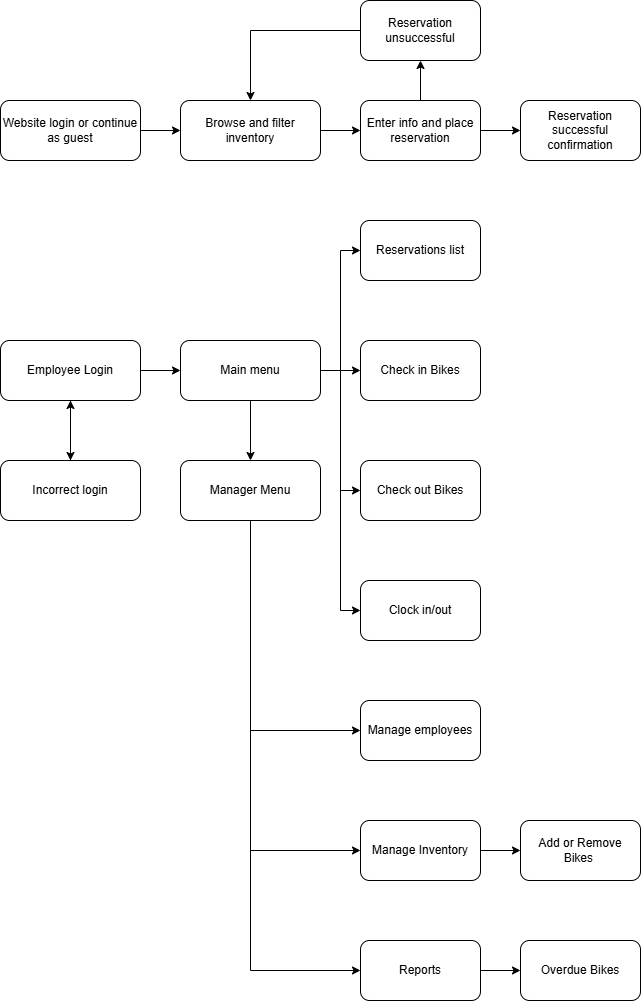

The diagram above was exported from draw.io. Its source (the exported page's mxGraphModel, read from the mxfile embedded in the PNG):
<mxGraphModel dx="1141" dy="2360" grid="1" gridSize="10" guides="1" tooltips="1" connect="1" arrows="1" fold="1" page="1" pageScale="1" pageWidth="850" pageHeight="1100" math="0" shadow="0" adaptiveColors="auto">
  <root>
    <mxCell id="0" />
    <mxCell id="1" parent="0" />
    <mxCell id="login" parent="1" style="rounded=1;whiteSpace=wrap;html=1;" value="Employee Login" vertex="1">
      <mxGeometry height="60" width="140" x="40" y="40" as="geometry" />
    </mxCell>
    <mxCell id="incorrect" parent="1" style="rounded=1;whiteSpace=wrap;html=1;" value="Incorrect login" vertex="1">
      <mxGeometry height="60" width="140" x="40" y="160" as="geometry" />
    </mxCell>
    <mxCell id="wQjpSBD05yMTCGz9j_Ys-7" edge="1" parent="1" source="menu" style="edgeStyle=orthogonalEdgeStyle;rounded=0;orthogonalLoop=1;jettySize=auto;html=1;exitX=1;exitY=0.5;exitDx=0;exitDy=0;entryX=0;entryY=0.5;entryDx=0;entryDy=0;" target="wQjpSBD05yMTCGz9j_Ys-1">
      <mxGeometry relative="1" as="geometry" />
    </mxCell>
    <mxCell id="wQjpSBD05yMTCGz9j_Ys-8" edge="1" parent="1" source="menu" style="edgeStyle=orthogonalEdgeStyle;rounded=0;orthogonalLoop=1;jettySize=auto;html=1;exitX=1;exitY=0.5;exitDx=0;exitDy=0;entryX=0;entryY=0.5;entryDx=0;entryDy=0;" target="wQjpSBD05yMTCGz9j_Ys-2">
      <mxGeometry relative="1" as="geometry" />
    </mxCell>
    <mxCell id="wQjpSBD05yMTCGz9j_Ys-22" edge="1" parent="1" source="menu" style="edgeStyle=orthogonalEdgeStyle;rounded=0;orthogonalLoop=1;jettySize=auto;html=1;exitX=0.5;exitY=1;exitDx=0;exitDy=0;entryX=0.5;entryY=0;entryDx=0;entryDy=0;" target="wQjpSBD05yMTCGz9j_Ys-21">
      <mxGeometry relative="1" as="geometry" />
    </mxCell>
    <mxCell id="wQjpSBD05yMTCGz9j_Ys-28" edge="1" parent="1" source="menu" style="edgeStyle=orthogonalEdgeStyle;rounded=0;orthogonalLoop=1;jettySize=auto;html=1;exitX=1;exitY=0.5;exitDx=0;exitDy=0;entryX=0;entryY=0.5;entryDx=0;entryDy=0;" target="wQjpSBD05yMTCGz9j_Ys-6">
      <mxGeometry relative="1" as="geometry" />
    </mxCell>
    <mxCell id="wQjpSBD05yMTCGz9j_Ys-42" edge="1" parent="1" source="menu" style="edgeStyle=orthogonalEdgeStyle;rounded=0;orthogonalLoop=1;jettySize=auto;html=1;exitX=1;exitY=0.5;exitDx=0;exitDy=0;entryX=0;entryY=0.5;entryDx=0;entryDy=0;" target="wQjpSBD05yMTCGz9j_Ys-34">
      <mxGeometry relative="1" as="geometry" />
    </mxCell>
    <mxCell id="menu" parent="1" style="rounded=1;whiteSpace=wrap;html=1;" value="Main menu" vertex="1">
      <mxGeometry height="60" width="140" x="220" y="40" as="geometry" />
    </mxCell>
    <mxCell id="e1" edge="1" parent="1" source="login" style="edgeStyle=orthogonalEdgeStyle;rounded=1;html=1;endArrow=classic;" target="incorrect" value="">
      <mxGeometry relative="1" as="geometry" />
    </mxCell>
    <mxCell id="e2" edge="1" parent="1" source="incorrect" style="edgeStyle=orthogonalEdgeStyle;rounded=1;html=1;endArrow=classic;" target="login" value="">
      <mxGeometry relative="1" as="geometry" />
    </mxCell>
    <mxCell id="e3" edge="1" parent="1" source="login" style="edgeStyle=orthogonalEdgeStyle;rounded=1;html=1;endArrow=classic;" target="menu" value="">
      <mxGeometry relative="1" as="geometry" />
    </mxCell>
    <mxCell id="wQjpSBD05yMTCGz9j_Ys-1" parent="1" style="rounded=1;whiteSpace=wrap;html=1;roundedPerimeter=1;" value="Check in Bikes" vertex="1">
      <mxGeometry height="60" width="120" x="400" y="40" as="geometry" />
    </mxCell>
    <mxCell id="wQjpSBD05yMTCGz9j_Ys-2" parent="1" style="rounded=1;whiteSpace=wrap;html=1;roundedPerimeter=1;" value="Check out Bikes" vertex="1">
      <mxGeometry height="60" width="120" x="400" y="160" as="geometry" />
    </mxCell>
    <mxCell id="wQjpSBD05yMTCGz9j_Ys-30" edge="1" parent="1" source="wQjpSBD05yMTCGz9j_Ys-3" style="edgeStyle=orthogonalEdgeStyle;rounded=0;orthogonalLoop=1;jettySize=auto;html=1;exitX=1;exitY=0.5;exitDx=0;exitDy=0;entryX=0;entryY=0.5;entryDx=0;entryDy=0;" target="wQjpSBD05yMTCGz9j_Ys-29">
      <mxGeometry relative="1" as="geometry" />
    </mxCell>
    <mxCell id="wQjpSBD05yMTCGz9j_Ys-3" parent="1" style="rounded=1;whiteSpace=wrap;html=1;roundedPerimeter=1;" value="Reports" vertex="1">
      <mxGeometry height="60" width="120" x="400" y="640" as="geometry" />
    </mxCell>
    <mxCell id="wQjpSBD05yMTCGz9j_Ys-4" parent="1" style="rounded=1;whiteSpace=wrap;html=1;roundedPerimeter=1;" value="Manage employees" vertex="1">
      <mxGeometry height="60" width="120" x="400" y="400" as="geometry" />
    </mxCell>
    <mxCell id="wQjpSBD05yMTCGz9j_Ys-32" edge="1" parent="1" source="wQjpSBD05yMTCGz9j_Ys-5" style="edgeStyle=orthogonalEdgeStyle;rounded=0;orthogonalLoop=1;jettySize=auto;html=1;exitX=1;exitY=0.5;exitDx=0;exitDy=0;entryX=0;entryY=0.5;entryDx=0;entryDy=0;" target="wQjpSBD05yMTCGz9j_Ys-31">
      <mxGeometry relative="1" as="geometry" />
    </mxCell>
    <mxCell id="wQjpSBD05yMTCGz9j_Ys-5" parent="1" style="rounded=1;whiteSpace=wrap;html=1;roundedPerimeter=1;" value="Manage Inventory" vertex="1">
      <mxGeometry height="60" width="120" x="400" y="520" as="geometry" />
    </mxCell>
    <mxCell id="wQjpSBD05yMTCGz9j_Ys-6" parent="1" style="rounded=1;whiteSpace=wrap;html=1;roundedPerimeter=1;" value="Clock in/out" vertex="1">
      <mxGeometry height="60" width="120" x="400" y="280" as="geometry" />
    </mxCell>
    <mxCell id="wQjpSBD05yMTCGz9j_Ys-24" edge="1" parent="1" source="wQjpSBD05yMTCGz9j_Ys-21" style="edgeStyle=orthogonalEdgeStyle;rounded=0;orthogonalLoop=1;jettySize=auto;html=1;exitX=0.5;exitY=1;exitDx=0;exitDy=0;entryX=0;entryY=0.5;entryDx=0;entryDy=0;" target="wQjpSBD05yMTCGz9j_Ys-3">
      <mxGeometry relative="1" as="geometry" />
    </mxCell>
    <mxCell id="wQjpSBD05yMTCGz9j_Ys-25" edge="1" parent="1" source="wQjpSBD05yMTCGz9j_Ys-21" style="edgeStyle=orthogonalEdgeStyle;rounded=0;orthogonalLoop=1;jettySize=auto;html=1;exitX=0.5;exitY=1;exitDx=0;exitDy=0;entryX=0;entryY=0.5;entryDx=0;entryDy=0;" target="wQjpSBD05yMTCGz9j_Ys-4">
      <mxGeometry relative="1" as="geometry" />
    </mxCell>
    <mxCell id="wQjpSBD05yMTCGz9j_Ys-26" edge="1" parent="1" source="wQjpSBD05yMTCGz9j_Ys-21" style="edgeStyle=orthogonalEdgeStyle;rounded=0;orthogonalLoop=1;jettySize=auto;html=1;exitX=0.5;exitY=1;exitDx=0;exitDy=0;entryX=0;entryY=0.5;entryDx=0;entryDy=0;" target="wQjpSBD05yMTCGz9j_Ys-5">
      <mxGeometry relative="1" as="geometry" />
    </mxCell>
    <mxCell id="wQjpSBD05yMTCGz9j_Ys-21" parent="1" style="rounded=1;whiteSpace=wrap;html=1;roundedPerimeter=1;" value="Manager Menu" vertex="1">
      <mxGeometry height="60" width="140" x="220" y="160" as="geometry" />
    </mxCell>
    <mxCell id="wQjpSBD05yMTCGz9j_Ys-29" parent="1" style="rounded=1;whiteSpace=wrap;html=1;roundedPerimeter=1;" value="Overdue Bikes" vertex="1">
      <mxGeometry height="60" width="120" x="560" y="640" as="geometry" />
    </mxCell>
    <mxCell id="wQjpSBD05yMTCGz9j_Ys-31" parent="1" style="rounded=1;whiteSpace=wrap;html=1;roundedPerimeter=1;" value="Add or Remove Bikes&amp;nbsp;" vertex="1">
      <mxGeometry height="60" width="120" x="560" y="520" as="geometry" />
    </mxCell>
    <mxCell id="wQjpSBD05yMTCGz9j_Ys-34" parent="1" style="rounded=1;whiteSpace=wrap;html=1;roundedPerimeter=1;" value="Reservations list" vertex="1">
      <mxGeometry height="60" width="120" x="400" y="-80" as="geometry" />
    </mxCell>
    <mxCell id="wQjpSBD05yMTCGz9j_Ys-40" edge="1" parent="1" source="wQjpSBD05yMTCGz9j_Ys-35" style="edgeStyle=orthogonalEdgeStyle;rounded=0;orthogonalLoop=1;jettySize=auto;html=1;exitX=1;exitY=0.5;exitDx=0;exitDy=0;" target="wQjpSBD05yMTCGz9j_Ys-37">
      <mxGeometry relative="1" as="geometry" />
    </mxCell>
    <mxCell id="wQjpSBD05yMTCGz9j_Ys-35" parent="1" style="rounded=1;whiteSpace=wrap;html=1;roundedPerimeter=1;" value="Website login or continue as guest" vertex="1">
      <mxGeometry height="60" width="140" x="40" y="-200" as="geometry" />
    </mxCell>
    <mxCell id="wQjpSBD05yMTCGz9j_Ys-41" edge="1" parent="1" source="wQjpSBD05yMTCGz9j_Ys-37" style="edgeStyle=orthogonalEdgeStyle;rounded=0;orthogonalLoop=1;jettySize=auto;html=1;exitX=1;exitY=0.5;exitDx=0;exitDy=0;entryX=0;entryY=0.5;entryDx=0;entryDy=0;" target="wQjpSBD05yMTCGz9j_Ys-39">
      <mxGeometry relative="1" as="geometry" />
    </mxCell>
    <mxCell id="wQjpSBD05yMTCGz9j_Ys-37" parent="1" style="rounded=1;whiteSpace=wrap;html=1;roundedPerimeter=1;" value="Browse and filter inventory" vertex="1">
      <mxGeometry height="60" width="140" x="220" y="-200" as="geometry" />
    </mxCell>
    <mxCell id="wQjpSBD05yMTCGz9j_Ys-45" edge="1" parent="1" source="wQjpSBD05yMTCGz9j_Ys-39" style="edgeStyle=orthogonalEdgeStyle;rounded=0;orthogonalLoop=1;jettySize=auto;html=1;exitX=1;exitY=0.5;exitDx=0;exitDy=0;entryX=0;entryY=0.5;entryDx=0;entryDy=0;" target="wQjpSBD05yMTCGz9j_Ys-44">
      <mxGeometry relative="1" as="geometry" />
    </mxCell>
    <mxCell id="wQjpSBD05yMTCGz9j_Ys-47" edge="1" parent="1" source="wQjpSBD05yMTCGz9j_Ys-39" style="edgeStyle=orthogonalEdgeStyle;rounded=0;orthogonalLoop=1;jettySize=auto;html=1;exitX=0.5;exitY=0;exitDx=0;exitDy=0;entryX=0.5;entryY=1;entryDx=0;entryDy=0;" target="wQjpSBD05yMTCGz9j_Ys-46">
      <mxGeometry relative="1" as="geometry" />
    </mxCell>
    <mxCell id="wQjpSBD05yMTCGz9j_Ys-39" parent="1" style="rounded=1;whiteSpace=wrap;html=1;roundedPerimeter=1;" value="Enter info and place reservation" vertex="1">
      <mxGeometry height="60" width="120" x="400" y="-200" as="geometry" />
    </mxCell>
    <mxCell id="wQjpSBD05yMTCGz9j_Ys-44" parent="1" style="rounded=1;whiteSpace=wrap;html=1;roundedPerimeter=1;" value="Reservation successful confirmation" vertex="1">
      <mxGeometry height="60" width="120" x="560" y="-200" as="geometry" />
    </mxCell>
    <mxCell id="wQjpSBD05yMTCGz9j_Ys-48" edge="1" parent="1" source="wQjpSBD05yMTCGz9j_Ys-46" style="edgeStyle=orthogonalEdgeStyle;rounded=0;orthogonalLoop=1;jettySize=auto;html=1;exitX=0;exitY=0.5;exitDx=0;exitDy=0;entryX=0.5;entryY=0;entryDx=0;entryDy=0;" target="wQjpSBD05yMTCGz9j_Ys-37">
      <mxGeometry relative="1" as="geometry" />
    </mxCell>
    <mxCell id="wQjpSBD05yMTCGz9j_Ys-46" parent="1" style="rounded=1;whiteSpace=wrap;html=1;roundedPerimeter=1;" value="Reservation unsuccessful" vertex="1">
      <mxGeometry height="60" width="120" x="400" y="-300" as="geometry" />
    </mxCell>
  </root>
</mxGraphModel>